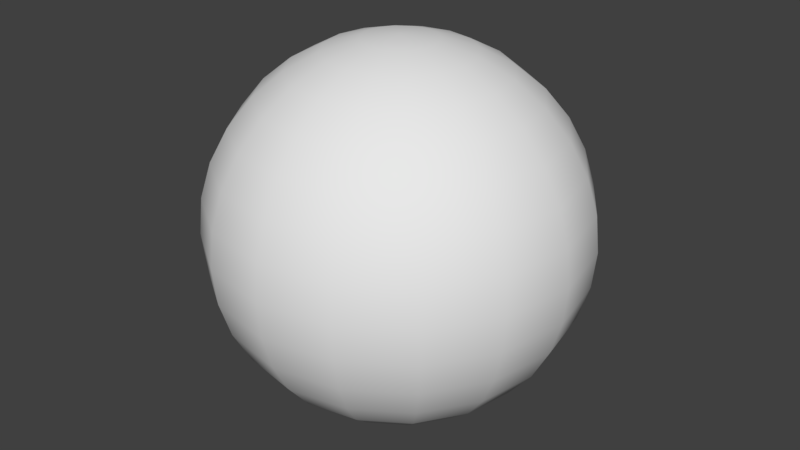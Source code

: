 # Source: Tree2.blend  (saved by Blender 2.79.0; exported with 4.5.12 LTS)
import bpy
from mathutils import Matrix  # noqa: F401  (used for matrix-valued properties, if any)

bpy.ops.wm.read_factory_settings(use_empty=True)
scene = bpy.context.scene
scene.name = 'Scene'

# ---- collections
col_collection_1 = bpy.data.collections.new('Collection 1'); scene.collection.children.link(col_collection_1)

# ---- materials (node trees are filled in below, after node groups)
mat_material_001 = bpy.data.materials.new('Material.001')
mat_material_001.alpha_threshold = 0.0
mat_material_001.use_transparent_shadow = False
mat_material_001.roughness = 0.5

# ---- material node trees

# ---- world
world_world = bpy.data.worlds.new('World'); scene.world = world_world
world_world.color = (0.05088, 0.05088, 0.05088)
world_world.use_sun_shadow = False
world_world.sun_shadow_jitter_overblur = 0.0
world_world.cycles.sampling_method = 'MANUAL'

# ---- meshes
me_sphere = bpy.data.meshes.new('Sphere')
me_sphere.from_pydata([(0.0, 0.3902, 1.962), (0.0, 1.414, 1.414), (0.0, 1.663, 1.111), (0.0, 1.848, 0.7654), (0.0, 1.962, 0.3902), (0.0, 2.0, 1.51e-07), (0.0, 1.962, -0.3902), (0.0, 1.848, -0.7654), (0.0, 1.663, -1.111), (0.0, 1.414, -1.414), (0.0, 1.111, -1.663), (0.0, 0.7654, -1.848), (0.0, 0.3902, -1.962), (0.1493, 0.3605, 1.962), (0.2929, 0.7071, 1.848), (0.4252, 1.027, 1.663), (0.5412, 1.307, 1.414), (0.6364, 1.536, 1.111), (0.7071, 1.707, 0.7654), (0.7507, 1.812, 0.3902), (0.7654, 1.848, 1.51e-07), (0.7507, 1.812, -0.3902), (0.7071, 1.707, -0.7654), (0.6364, 1.536, -1.111), (0.5412, 1.307, -1.414), (0.4252, 1.027, -1.663), (0.2929, 0.7071, -1.848), (0.1493, 0.3605, -1.962), (0.2759, 0.2759, 1.962), (0.5412, 0.5412, 1.848), (0.7857, 0.7857, 1.663), (1.0, 1.0, 1.414), (1.176, 1.176, 1.111), (1.307, 1.307, 0.7654), (1.387, 1.387, 0.3902), (1.414, 1.414, 1.51e-07), (1.387, 1.387, -0.3902), (1.307, 1.307, -0.7654), (1.176, 1.176, -1.111), (1.0, 1.0, -1.414), (0.7857, 0.7857, -1.663), (0.5412, 0.5412, -1.848), (0.2759, 0.2759, -1.962), (0.3605, 0.1493, 1.962), (0.7071, 0.2929, 1.848), (1.027, 0.4252, 1.663), (1.307, 0.5412, 1.414), (1.536, 0.6364, 1.111), (1.707, 0.7071, 0.7654), (1.812, 0.7507, 0.3902), (1.848, 0.7654, 1.51e-07), (1.812, 0.7507, -0.3902), (1.707, 0.7071, -0.7654), (1.536, 0.6364, -1.111), (1.307, 0.5412, -1.414), (1.027, 0.4252, -1.663), (0.7071, 0.2929, -1.848), (0.3605, 0.1493, -1.962), (0.3902, -6.904e-07, 1.962), (0.7654, -7.649e-07, 1.848), (1.111, -7.649e-07, 1.663), (1.414, -7.947e-07, 1.414), (1.663, -8.245e-07, 1.111), (1.848, -7.649e-07, 0.7654), (1.962, -7.649e-07, 0.3902), (2.0, -8.841e-07, 1.51e-07), (1.962, -7.649e-07, -0.3902), (1.848, -8.841e-07, -0.7654), (1.663, -8.245e-07, -1.111), (1.414, -7.947e-07, -1.414), (1.111, -7.649e-07, -1.663), (0.7654, -7.947e-07, -1.848), (0.3902, -6.904e-07, -1.962), (0.3605, -0.1493, 1.962), (0.7071, -0.2929, 1.848), (1.027, -0.4252, 1.663), (1.307, -0.5412, 1.414), (1.536, -0.6364, 1.111), (1.707, -0.7071, 0.7654), (1.812, -0.7507, 0.3902), (1.848, -0.7654, 1.51e-07), (1.812, -0.7507, -0.3902), (1.707, -0.7071, -0.7654), (1.536, -0.6364, -1.111), (1.307, -0.5412, -1.414), (1.027, -0.4252, -1.663), (0.7071, -0.2929, -1.848), (0.3605, -0.1493, -1.962), (0.2759, -0.2759, 1.962), (0.5412, -0.5412, 1.848), (0.7857, -0.7857, 1.663), (1.0, -1.0, 1.414), (1.176, -1.176, 1.111), (1.307, -1.307, 0.7654), (1.387, -1.387, 0.3902), (1.414, -1.414, 1.51e-07), (1.387, -1.387, -0.3902), (1.307, -1.307, -0.7654), (1.176, -1.176, -1.111), (1.0, -1.0, -1.414), (0.7857, -0.7857, -1.663), (0.5412, -0.5412, -1.848), (0.2759, -0.2759, -1.962), (0.1493, -0.3605, 1.962), (0.2929, -0.7071, 1.848), (0.4252, -1.027, 1.663), (0.5412, -1.307, 1.414), (0.6364, -1.536, 1.111), (0.7071, -1.707, 0.7654), (0.7507, -1.812, 0.3902), (0.7654, -1.848, 1.51e-07), (0.7507, -1.812, -0.3902), (0.7071, -1.707, -0.7654), (0.6364, -1.536, -1.111), (0.5412, -1.307, -1.414), (0.4252, -1.027, -1.663), (0.2929, -0.7071, -1.848), (0.1493, -0.3605, -1.962), (-1.38e-07, -0.3902, 1.962), (-2.274e-07, -0.7654, 1.848), (-2.871e-07, -1.111, 1.663), (-1.678e-07, -1.414, 1.414), (-4.659e-07, -1.663, 1.111), (-4.063e-07, -1.848, 0.7654), (-2.871e-07, -1.962, 0.3902), (-4.659e-07, -2.0, 1.51e-07), (-2.871e-07, -1.962, -0.3902), (-5.255e-07, -1.848, -0.7654), (-4.659e-07, -1.663, -1.111), (-1.678e-07, -1.414, -1.414), (-3.169e-07, -1.111, -1.663), (-3.467e-07, -0.7654, -1.848), (-1.082e-07, -0.3902, -1.962), (0.0, -6.517e-07, -2.0), (-0.1493, -0.3605, 1.962), (-0.2929, -0.7071, 1.848), (-0.4252, -1.027, 1.663), (-0.5412, -1.307, 1.414), (-0.6364, -1.536, 1.111), (-0.7071, -1.707, 0.7654), (-0.7507, -1.812, 0.3902), (-0.7654, -1.848, 1.51e-07), (-0.7507, -1.812, -0.3902), (-0.7071, -1.707, -0.7654), (-0.6364, -1.536, -1.111), (-0.5412, -1.307, -1.414), (-0.4252, -1.027, -1.663), (-0.2929, -0.7071, -1.848), (-0.1493, -0.3605, -1.962), (-0.2759, -0.2759, 1.962), (-0.5412, -0.5412, 1.848), (-0.7857, -0.7857, 1.663), (-1.0, -1.0, 1.414), (-1.176, -1.176, 1.111), (-1.307, -1.307, 0.7654), (-1.387, -1.387, 0.3902), (-1.414, -1.414, 1.51e-07), (-1.387, -1.387, -0.3902), (-1.307, -1.307, -0.7654), (-1.176, -1.176, -1.111), (-1.0, -1.0, -1.414), (-0.7857, -0.7857, -1.663), (-0.5412, -0.5412, -1.848), (-0.2759, -0.2759, -1.962), (-6.021e-07, -9.011e-07, 2.0), (-0.3605, -0.1493, 1.962), (-0.7071, -0.2929, 1.848), (-1.027, -0.4252, 1.663), (-1.307, -0.5412, 1.414), (-1.536, -0.6364, 1.111), (-1.707, -0.7071, 0.7654), (-1.812, -0.7507, 0.3902), (-1.848, -0.7654, 1.51e-07), (-1.812, -0.7507, -0.3902), (-1.707, -0.7071, -0.7654), (-1.536, -0.6364, -1.111), (-1.307, -0.5412, -1.414), (-1.027, -0.4252, -1.663), (-0.7071, -0.2929, -1.848), (-0.3605, -0.1493, -1.962), (-0.3902, -4.817e-07, 1.962), (-0.7654, -3.476e-07, 1.848), (-1.111, -1.39e-07, 1.663), (-1.414, -1.688e-07, 1.414), (-1.663, 1.888e-07, 1.111), (-1.848, 6.96e-08, 0.7654), (-1.962, -1.092e-07, 0.3902), (-2.0, 1.292e-07, 1.51e-07), (-1.962, -1.092e-07, -0.3902), (-1.848, 1.292e-07, -0.7654), (-1.663, 1.888e-07, -1.111), (-1.414, -1.688e-07, -1.414), (-1.111, -1.39e-07, -1.663), (-0.7654, -1.986e-07, -1.848), (-0.3902, -5.264e-07, -1.962), (-0.3605, 0.1493, 1.962), (-0.7071, 0.2929, 1.848), (-1.027, 0.4252, 1.663), (-1.307, 0.5412, 1.414), (-1.536, 0.6364, 1.111), (-1.707, 0.7071, 0.7654), (-1.812, 0.7507, 0.3902), (-1.848, 0.7654, 1.51e-07), (-1.812, 0.7507, -0.3902), (-1.707, 0.7071, -0.7654), (-1.536, 0.6364, -1.111), (-1.307, 0.5412, -1.414), (-1.027, 0.4252, -1.663), (-0.7071, 0.2929, -1.848), (-0.3605, 0.1493, -1.962), (-0.2759, 0.2759, 1.962), (-0.5412, 0.5412, 1.848), (-0.7857, 0.7857, 1.663), (-1.0, 1.0, 1.414), (-1.176, 1.176, 1.111), (-1.307, 1.307, 0.7654), (-1.387, 1.387, 0.3902), (-1.414, 1.414, 1.51e-07), (-1.387, 1.387, -0.3902), (-1.307, 1.307, -0.7654), (-1.176, 1.176, -1.111), (-1.0, 1.0, -1.414), (-0.7857, 0.7857, -1.663), (-0.5412, 0.5412, -1.848), (-0.2759, 0.2759, -1.962), (-0.1493, 0.3605, 1.962), (-0.2929, 0.7071, 1.848), (-0.4252, 1.027, 1.663), (-0.5412, 1.307, 1.414), (-0.6364, 1.536, 1.111), (-0.7071, 1.707, 0.7654), (-0.7507, 1.812, 0.3902), (-0.7654, 1.848, 1.51e-07), (-0.7507, 1.812, -0.3902), (-0.7071, 1.707, -0.7654), (-0.6364, 1.536, -1.111), (-0.5412, 1.307, -1.414), (-0.4252, 1.027, -1.663), (-0.2929, 0.7071, -1.848), (-0.1493, 0.3605, -1.962), (3.09e-07, 0.7654, 1.848), (6.666e-07, 1.111, 1.663)], [], [(8, 7, 22, 23), (1, 241, 15, 16), (9, 8, 23, 24), (2, 1, 16, 17), (10, 9, 24, 25), (3, 2, 17, 18), (11, 10, 25, 26), (4, 3, 18, 19), (12, 11, 26, 27), (5, 4, 19, 20), (0, 164, 13), (133, 12, 27), (6, 5, 20, 21), (240, 0, 13, 14), (7, 6, 21, 22), (241, 240, 14, 15), (22, 21, 36, 37), (15, 14, 29, 30), (23, 22, 37, 38), (16, 15, 30, 31), (24, 23, 38, 39), (17, 16, 31, 32), (25, 24, 39, 40), (18, 17, 32, 33), (26, 25, 40, 41), (19, 18, 33, 34), (27, 26, 41, 42), (20, 19, 34, 35), (13, 164, 28), (133, 27, 42), (21, 20, 35, 36), (14, 13, 28, 29), (41, 40, 55, 56), (34, 33, 48, 49), (42, 41, 56, 57), (35, 34, 49, 50), (28, 164, 43), (133, 42, 57), (36, 35, 50, 51), (29, 28, 43, 44), (37, 36, 51, 52), (30, 29, 44, 45), (38, 37, 52, 53), (31, 30, 45, 46), (39, 38, 53, 54), (32, 31, 46, 47), (40, 39, 54, 55), (33, 32, 47, 48), (45, 44, 59, 60), (53, 52, 67, 68), (46, 45, 60, 61), (54, 53, 68, 69), (47, 46, 61, 62), (55, 54, 69, 70), (48, 47, 62, 63), (56, 55, 70, 71), (49, 48, 63, 64), (57, 56, 71, 72), (50, 49, 64, 65), (43, 164, 58), (133, 57, 72), (51, 50, 65, 66), (44, 43, 58, 59), (52, 51, 66, 67), (64, 63, 78, 79), (72, 71, 86, 87), (65, 64, 79, 80), (58, 164, 73), (133, 72, 87), (66, 65, 80, 81), (59, 58, 73, 74), (67, 66, 81, 82), (60, 59, 74, 75), (68, 67, 82, 83), (61, 60, 75, 76), (69, 68, 83, 84), (62, 61, 76, 77), (70, 69, 84, 85), (63, 62, 77, 78), (71, 70, 85, 86), (83, 82, 97, 98), (76, 75, 90, 91), (84, 83, 98, 99), (77, 76, 91, 92), (85, 84, 99, 100), (78, 77, 92, 93), (86, 85, 100, 101), (79, 78, 93, 94), (87, 86, 101, 102), (80, 79, 94, 95), (73, 164, 88), (133, 87, 102), (81, 80, 95, 96), (74, 73, 88, 89), (82, 81, 96, 97), (75, 74, 89, 90), (102, 101, 116, 117), (95, 94, 109, 110), (88, 164, 103), (133, 102, 117), (96, 95, 110, 111), (89, 88, 103, 104), (97, 96, 111, 112), (90, 89, 104, 105), (98, 97, 112, 113), (91, 90, 105, 106), (99, 98, 113, 114), (92, 91, 106, 107), (100, 99, 114, 115), (93, 92, 107, 108), (101, 100, 115, 116), (94, 93, 108, 109), (114, 113, 128, 129), (107, 106, 121, 122), (115, 114, 129, 130), (108, 107, 122, 123), (116, 115, 130, 131), (109, 108, 123, 124), (117, 116, 131, 132), (110, 109, 124, 125), (103, 164, 118), (133, 117, 132), (111, 110, 125, 126), (104, 103, 118, 119), (112, 111, 126, 127), (105, 104, 119, 120), (113, 112, 127, 128), (106, 105, 120, 121), (118, 164, 134), (133, 132, 148), (126, 125, 141, 142), (119, 118, 134, 135), (127, 126, 142, 143), (120, 119, 135, 136), (128, 127, 143, 144), (121, 120, 136, 137), (129, 128, 144, 145), (122, 121, 137, 138), (130, 129, 145, 146), (123, 122, 138, 139), (131, 130, 146, 147), (124, 123, 139, 140), (132, 131, 147, 148), (125, 124, 140, 141), (138, 137, 152, 153), (146, 145, 160, 161), (139, 138, 153, 154), (147, 146, 161, 162), (140, 139, 154, 155), (148, 147, 162, 163), (141, 140, 155, 156), (134, 164, 149), (133, 148, 163), (142, 141, 156, 157), (135, 134, 149, 150), (143, 142, 157, 158), (136, 135, 150, 151), (144, 143, 158, 159), (137, 136, 151, 152), (145, 144, 159, 160), (157, 156, 172, 173), (150, 149, 165, 166), (158, 157, 173, 174), (151, 150, 166, 167), (159, 158, 174, 175), (152, 151, 167, 168), (160, 159, 175, 176), (153, 152, 168, 169), (161, 160, 176, 177), (154, 153, 169, 170), (162, 161, 177, 178), (155, 154, 170, 171), (163, 162, 178, 179), (156, 155, 171, 172), (149, 164, 165), (133, 163, 179), (177, 176, 191, 192), (170, 169, 184, 185), (178, 177, 192, 193), (171, 170, 185, 186), (179, 178, 193, 194), (172, 171, 186, 187), (165, 164, 180), (133, 179, 194), (173, 172, 187, 188), (166, 165, 180, 181), (174, 173, 188, 189), (167, 166, 181, 182), (175, 174, 189, 190), (168, 167, 182, 183), (176, 175, 190, 191), (169, 168, 183, 184), (181, 180, 195, 196), (189, 188, 203, 204), (182, 181, 196, 197), (190, 189, 204, 205), (183, 182, 197, 198), (191, 190, 205, 206), (184, 183, 198, 199), (192, 191, 206, 207), (185, 184, 199, 200), (193, 192, 207, 208), (186, 185, 200, 201), (194, 193, 208, 209), (187, 186, 201, 202), (180, 164, 195), (133, 194, 209), (188, 187, 202, 203), (200, 199, 214, 215), (208, 207, 222, 223), (201, 200, 215, 216), (209, 208, 223, 224), (202, 201, 216, 217), (195, 164, 210), (133, 209, 224), (203, 202, 217, 218), (196, 195, 210, 211), (204, 203, 218, 219), (197, 196, 211, 212), (205, 204, 219, 220), (198, 197, 212, 213), (206, 205, 220, 221), (199, 198, 213, 214), (207, 206, 221, 222), (219, 218, 233, 234), (212, 211, 226, 227), (220, 219, 234, 235), (213, 212, 227, 228), (221, 220, 235, 236), (214, 213, 228, 229), (222, 221, 236, 237), (215, 214, 229, 230), (223, 222, 237, 238), (216, 215, 230, 231), (224, 223, 238, 239), (217, 216, 231, 232), (210, 164, 225), (133, 224, 239), (218, 217, 232, 233), (211, 210, 225, 226), (238, 237, 10, 11), (231, 230, 3, 4), (239, 238, 11, 12), (232, 231, 4, 5), (225, 164, 0), (133, 239, 12), (233, 232, 5, 6), (226, 225, 0, 240), (234, 233, 6, 7), (227, 226, 240, 241), (235, 234, 7, 8), (228, 227, 241, 1), (236, 235, 8, 9), (229, 228, 1, 2), (237, 236, 9, 10), (230, 229, 2, 3)])
me_sphere.polygons.foreach_set('use_smooth', [True] * 256)
_uv = me_sphere.uv_layers.new(name='UVMap')
_uv.uv.foreach_set('vector', [0.4589, 0.2591, 0.4478, 0.1996, 0.5666, 0.2003, 0.5547, 0.2601, 0.4642, 0.6905, 0.4734, 0.6397, 0.529, 0.6394, 0.5397, 0.6901, 0.469, 0.3132, 0.4589, 0.2591, 0.5547, 0.2601, 0.5437, 0.3142, 0.4541, 0.7454, 0.4642, 0.6905, 0.5397, 0.6901, 0.5512, 0.7449, 0.4783, 0.3634, 0.469, 0.3132, 0.5437, 0.3142, 0.5332, 0.3643, 0.4432, 0.8059, 0.4541, 0.7454, 0.5512, 0.7449, 0.5637, 0.8053, 0.4869, 0.4109, 0.4783, 0.3634, 0.5332, 0.3643, 0.523, 0.4116, 0.431, 0.874, 0.4432, 0.8059, 0.5637, 0.8053, 0.5773, 0.8736, 0.495, 0.4566, 0.4869, 0.4109, 0.523, 0.4116, 0.5129, 0.457, 0.4166, 0.9527, 0.431, 0.874, 0.5773, 0.8736, 0.5925, 0.9527, 0.4911, 0.5454, 0.4997, 0.5004, 0.5092, 0.5453, 0.5028, 0.5011, 0.495, 0.4566, 0.5129, 0.457, 0.4352, 0.1325, 0.4209, 0.05483, 0.5944, 0.05483, 0.5797, 0.1329, 0.4823, 0.5916, 0.4911, 0.5454, 0.5092, 0.5453, 0.5189, 0.5915, 0.4478, 0.1996, 0.4352, 0.1325, 0.5797, 0.1329, 0.5666, 0.2003, 0.4734, 0.6397, 0.4823, 0.5916, 0.5189, 0.5915, 0.529, 0.6394, 0.5666, 0.2003, 0.5797, 0.1329, 0.7158, 0.1865, 0.6779, 0.2452, 0.529, 0.6394, 0.5189, 0.5915, 0.5525, 0.5775, 0.5804, 0.6181, 0.5547, 0.2601, 0.5666, 0.2003, 0.6779, 0.2452, 0.6439, 0.2968, 0.5397, 0.6901, 0.529, 0.6394, 0.5804, 0.6181, 0.6099, 0.6613, 0.5437, 0.3142, 0.5547, 0.2601, 0.6439, 0.2968, 0.6128, 0.3432, 0.5512, 0.7449, 0.5397, 0.6901, 0.6099, 0.6613, 0.6417, 0.7081, 0.5332, 0.3643, 0.5437, 0.3142, 0.6128, 0.3432, 0.5837, 0.3859, 0.5637, 0.8053, 0.5512, 0.7449, 0.6417, 0.7081, 0.6765, 0.7601, 0.523, 0.4116, 0.5332, 0.3643, 0.5837, 0.3859, 0.556, 0.4259, 0.5773, 0.8736, 0.5637, 0.8053, 0.6765, 0.7601, 0.7153, 0.8194, 0.5129, 0.457, 0.523, 0.4116, 0.556, 0.4259, 0.5292, 0.4641, 0.5925, 0.9527, 0.5773, 0.8736, 0.7153, 0.8194, 0.7593, 0.889, 0.5092, 0.5453, 0.4997, 0.5004, 0.5258, 0.5385, 0.5028, 0.5011, 0.5129, 0.457, 0.5292, 0.4641, 0.5797, 0.1329, 0.5944, 0.05483, 0.759, 0.1177, 0.7158, 0.1865, 0.5189, 0.5915, 0.5092, 0.5453, 0.5258, 0.5385, 0.5525, 0.5775, 0.556, 0.4259, 0.5837, 0.3859, 0.6223, 0.4252, 0.5811, 0.4517, 0.7153, 0.8194, 0.6765, 0.7601, 0.7656, 0.6745, 0.8261, 0.7155, 0.5292, 0.4641, 0.556, 0.4259, 0.5811, 0.4517, 0.5415, 0.4769, 0.7593, 0.889, 0.7153, 0.8194, 0.8261, 0.7155, 0.8959, 0.765, 0.5258, 0.5385, 0.4997, 0.5004, 0.5385, 0.5258, 0.5028, 0.5011, 0.5292, 0.4641, 0.5415, 0.4769, 0.7158, 0.1865, 0.759, 0.1177, 0.8938, 0.24, 0.825, 0.2891, 0.5525, 0.5775, 0.5258, 0.5385, 0.5385, 0.5258, 0.5783, 0.5518, 0.6779, 0.2452, 0.7158, 0.1865, 0.825, 0.2891, 0.7657, 0.33, 0.5804, 0.6181, 0.5525, 0.5775, 0.5783, 0.5518, 0.6199, 0.5788, 0.6439, 0.2968, 0.6779, 0.2452, 0.7657, 0.33, 0.7133, 0.3653, 0.6099, 0.6613, 0.5804, 0.6181, 0.6199, 0.5788, 0.6641, 0.6076, 0.6128, 0.3432, 0.6439, 0.2968, 0.7133, 0.3653, 0.666, 0.3966, 0.6417, 0.7081, 0.6099, 0.6613, 0.6641, 0.6076, 0.7123, 0.6391, 0.5837, 0.3859, 0.6128, 0.3432, 0.666, 0.3966, 0.6223, 0.4252, 0.6765, 0.7601, 0.6417, 0.7081, 0.7123, 0.6391, 0.7656, 0.6745, 0.6199, 0.5788, 0.5783, 0.5518, 0.5921, 0.5182, 0.641, 0.5273, 0.7133, 0.3653, 0.7657, 0.33, 0.8142, 0.4444, 0.7507, 0.4563, 0.6641, 0.6076, 0.6199, 0.5788, 0.641, 0.5273, 0.6934, 0.5368, 0.666, 0.3966, 0.7133, 0.3653, 0.7507, 0.4563, 0.6942, 0.4669, 0.7123, 0.6391, 0.6641, 0.6076, 0.6934, 0.5368, 0.7507, 0.5472, 0.6223, 0.4252, 0.666, 0.3966, 0.6942, 0.4669, 0.6425, 0.4764, 0.7656, 0.6745, 0.7123, 0.6391, 0.7507, 0.5472, 0.8151, 0.5588, 0.5811, 0.4517, 0.6223, 0.4252, 0.6425, 0.4764, 0.5942, 0.4851, 0.8261, 0.7155, 0.7656, 0.6745, 0.8151, 0.5588, 0.8899, 0.5722, 0.5415, 0.4769, 0.5811, 0.4517, 0.5942, 0.4851, 0.5479, 0.4933, 0.8959, 0.765, 0.8261, 0.7155, 0.8899, 0.5722, 0.98, 0.5886, 0.5385, 0.5258, 0.4997, 0.5004, 0.5453, 0.5093, 0.5028, 0.5011, 0.5415, 0.4769, 0.5479, 0.4933, 0.825, 0.2891, 0.8938, 0.24, 0.9768, 0.4141, 0.8878, 0.4306, 0.5783, 0.5518, 0.5385, 0.5258, 0.5453, 0.5093, 0.5921, 0.5182, 0.7657, 0.33, 0.825, 0.2891, 0.8878, 0.4306, 0.8142, 0.4444, 0.8899, 0.5722, 0.8151, 0.5588, 0.8104, 0.4329, 0.8813, 0.4155, 0.5479, 0.4933, 0.5942, 0.4851, 0.5933, 0.521, 0.5475, 0.511, 0.98, 0.5886, 0.8899, 0.5722, 0.8813, 0.4155, 0.9641, 0.3938, 0.5453, 0.5093, 0.4997, 0.5004, 0.5451, 0.4914, 0.5028, 0.5011, 0.5479, 0.4933, 0.5475, 0.511, 0.8878, 0.4306, 0.9768, 0.4141, 0.961, 0.6063, 0.8792, 0.5852, 0.5921, 0.5182, 0.5453, 0.5093, 0.5451, 0.4914, 0.5917, 0.4818, 0.8142, 0.4444, 0.8878, 0.4306, 0.8792, 0.5852, 0.8091, 0.5685, 0.641, 0.5273, 0.5921, 0.5182, 0.5917, 0.4818, 0.6402, 0.4715, 0.7507, 0.4563, 0.8142, 0.4444, 0.8091, 0.5685, 0.7475, 0.5546, 0.6934, 0.5368, 0.641, 0.5273, 0.6402, 0.4715, 0.6919, 0.4602, 0.6942, 0.4669, 0.7507, 0.4563, 0.7475, 0.5546, 0.692, 0.5424, 0.7507, 0.5472, 0.6934, 0.5368, 0.6919, 0.4602, 0.748, 0.4475, 0.6425, 0.4764, 0.6942, 0.4669, 0.692, 0.5424, 0.6411, 0.5313, 0.8151, 0.5588, 0.7507, 0.5472, 0.748, 0.4475, 0.8104, 0.4329, 0.5942, 0.4851, 0.6425, 0.4764, 0.6411, 0.5313, 0.5933, 0.521, 0.7475, 0.5546, 0.8091, 0.5685, 0.7569, 0.6787, 0.7065, 0.643, 0.6919, 0.4602, 0.6402, 0.4715, 0.6179, 0.4204, 0.6608, 0.3904, 0.692, 0.5424, 0.7475, 0.5546, 0.7065, 0.643, 0.6608, 0.6109, 0.748, 0.4475, 0.6919, 0.4602, 0.6608, 0.3904, 0.7069, 0.3577, 0.6411, 0.5313, 0.692, 0.5424, 0.6608, 0.6109, 0.6185, 0.5814, 0.8104, 0.4329, 0.748, 0.4475, 0.7069, 0.3577, 0.7577, 0.321, 0.5933, 0.521, 0.6411, 0.5313, 0.6185, 0.5814, 0.5785, 0.5537, 0.8813, 0.4155, 0.8104, 0.4329, 0.7577, 0.321, 0.8147, 0.279, 0.5475, 0.511, 0.5933, 0.521, 0.5785, 0.5537, 0.5402, 0.5271, 0.9641, 0.3938, 0.8813, 0.4155, 0.8147, 0.279, 0.8804, 0.2294, 0.5451, 0.4914, 0.4997, 0.5004, 0.5381, 0.4749, 0.5028, 0.5011, 0.5475, 0.511, 0.5402, 0.5271, 0.8792, 0.5852, 0.961, 0.6063, 0.8785, 0.7686, 0.8135, 0.7198, 0.5917, 0.4818, 0.5451, 0.4914, 0.5381, 0.4749, 0.5772, 0.4483, 0.8091, 0.5685, 0.8792, 0.5852, 0.8135, 0.7198, 0.7569, 0.6787, 0.6402, 0.4715, 0.5917, 0.4818, 0.5772, 0.4483, 0.6179, 0.4204, 0.5402, 0.5271, 0.5785, 0.5537, 0.5523, 0.5784, 0.5272, 0.5393, 0.8804, 0.2294, 0.8147, 0.279, 0.705, 0.1793, 0.7471, 0.1106, 0.5381, 0.4749, 0.4997, 0.5004, 0.5252, 0.4623, 0.5028, 0.5011, 0.5402, 0.5271, 0.5272, 0.5393, 0.8135, 0.7198, 0.8785, 0.7686, 0.7469, 0.8858, 0.7052, 0.8181, 0.5772, 0.4483, 0.5381, 0.4749, 0.5252, 0.4623, 0.551, 0.4229, 0.7569, 0.6787, 0.8135, 0.7198, 0.7052, 0.8181, 0.6687, 0.76, 0.6179, 0.4204, 0.5772, 0.4483, 0.551, 0.4229, 0.5777, 0.3817, 0.7065, 0.643, 0.7569, 0.6787, 0.6687, 0.76, 0.636, 0.7086, 0.6608, 0.3904, 0.6179, 0.4204, 0.5777, 0.3817, 0.6057, 0.338, 0.6608, 0.6109, 0.7065, 0.643, 0.636, 0.7086, 0.6062, 0.6621, 0.7069, 0.3577, 0.6608, 0.3904, 0.6057, 0.338, 0.6357, 0.2908, 0.6185, 0.5814, 0.6608, 0.6109, 0.6062, 0.6621, 0.5785, 0.6191, 0.7577, 0.321, 0.7069, 0.3577, 0.6357, 0.2908, 0.6684, 0.2385, 0.5785, 0.5537, 0.6185, 0.5814, 0.5785, 0.6191, 0.5523, 0.5784, 0.8147, 0.279, 0.7577, 0.321, 0.6684, 0.2385, 0.705, 0.1793, 0.6062, 0.6621, 0.636, 0.7086, 0.5466, 0.7432, 0.5366, 0.6891, 0.6357, 0.2908, 0.6057, 0.338, 0.5354, 0.3103, 0.5453, 0.2554, 0.5785, 0.6191, 0.6062, 0.6621, 0.5366, 0.6891, 0.5273, 0.6389, 0.6684, 0.2385, 0.6357, 0.2908, 0.5453, 0.2554, 0.5561, 0.195, 0.5523, 0.5784, 0.5785, 0.6191, 0.5273, 0.6389, 0.5187, 0.5914, 0.705, 0.1793, 0.6684, 0.2385, 0.5561, 0.195, 0.5684, 0.1269, 0.5272, 0.5393, 0.5523, 0.5784, 0.5187, 0.5914, 0.5106, 0.5456, 0.7471, 0.1106, 0.705, 0.1793, 0.5684, 0.1269, 0.5827, 0.04816, 0.5252, 0.4623, 0.4997, 0.5004, 0.5084, 0.4555, 0.5028, 0.5011, 0.5272, 0.5393, 0.5106, 0.5456, 0.7052, 0.8181, 0.7469, 0.8858, 0.5847, 0.9474, 0.5703, 0.8698, 0.551, 0.4229, 0.5252, 0.4623, 0.5084, 0.4555, 0.5171, 0.4092, 0.6687, 0.76, 0.7052, 0.8181, 0.5703, 0.8698, 0.5578, 0.8027, 0.5777, 0.3817, 0.551, 0.4229, 0.5171, 0.4092, 0.5261, 0.3611, 0.636, 0.7086, 0.6687, 0.76, 0.5578, 0.8027, 0.5466, 0.7432, 0.6057, 0.338, 0.5777, 0.3817, 0.5261, 0.3611, 0.5354, 0.3103, 0.5084, 0.4555, 0.4997, 0.5004, 0.4903, 0.4555, 0.5028, 0.5011, 0.5106, 0.5456, 0.4927, 0.5452, 0.5703, 0.8698, 0.5847, 0.9474, 0.4112, 0.9474, 0.4259, 0.8693, 0.5171, 0.4092, 0.5084, 0.4555, 0.4903, 0.4555, 0.4806, 0.4094, 0.5578, 0.8027, 0.5703, 0.8698, 0.4259, 0.8693, 0.439, 0.8019, 0.5261, 0.3611, 0.5171, 0.4092, 0.4806, 0.4094, 0.4705, 0.3615, 0.5466, 0.7432, 0.5578, 0.8027, 0.439, 0.8019, 0.4508, 0.7422, 0.5354, 0.3103, 0.5261, 0.3611, 0.4705, 0.3615, 0.4597, 0.3107, 0.5366, 0.6891, 0.5466, 0.7432, 0.4508, 0.7422, 0.4619, 0.6881, 0.5453, 0.2554, 0.5354, 0.3103, 0.4597, 0.3107, 0.4482, 0.2559, 0.5273, 0.6389, 0.5366, 0.6891, 0.4619, 0.6881, 0.4724, 0.638, 0.5561, 0.195, 0.5453, 0.2554, 0.4482, 0.2559, 0.4357, 0.1955, 0.5187, 0.5914, 0.5273, 0.6389, 0.4724, 0.638, 0.4826, 0.5907, 0.5684, 0.1269, 0.5561, 0.195, 0.4357, 0.1955, 0.422, 0.1273, 0.5106, 0.5456, 0.5187, 0.5914, 0.4826, 0.5907, 0.4927, 0.5452, 0.5827, 0.04816, 0.5684, 0.1269, 0.422, 0.1273, 0.4069, 0.04816, 0.4482, 0.2559, 0.4597, 0.3107, 0.3895, 0.3396, 0.3577, 0.2928, 0.4724, 0.638, 0.4619, 0.6881, 0.3928, 0.6591, 0.4219, 0.6164, 0.4357, 0.1955, 0.4482, 0.2559, 0.3577, 0.2928, 0.3229, 0.2407, 0.4826, 0.5907, 0.4724, 0.638, 0.4219, 0.6164, 0.4495, 0.5764, 0.422, 0.1273, 0.4357, 0.1955, 0.3229, 0.2407, 0.2841, 0.1814, 0.4927, 0.5452, 0.4826, 0.5907, 0.4495, 0.5764, 0.4764, 0.5381, 0.4069, 0.04816, 0.422, 0.1273, 0.2841, 0.1814, 0.2401, 0.1119, 0.4903, 0.4555, 0.4997, 0.5004, 0.4736, 0.4624, 0.5028, 0.5011, 0.4927, 0.5452, 0.4764, 0.5381, 0.4259, 0.8693, 0.4112, 0.9474, 0.2466, 0.8846, 0.2898, 0.8158, 0.4806, 0.4094, 0.4903, 0.4555, 0.4736, 0.4624, 0.4469, 0.4234, 0.439, 0.8019, 0.4259, 0.8693, 0.2898, 0.8158, 0.3277, 0.7571, 0.4705, 0.3615, 0.4806, 0.4094, 0.4469, 0.4234, 0.419, 0.3827, 0.4508, 0.7422, 0.439, 0.8019, 0.3277, 0.7571, 0.3617, 0.7055, 0.4597, 0.3107, 0.4705, 0.3615, 0.419, 0.3827, 0.3895, 0.3396, 0.4619, 0.6881, 0.4508, 0.7422, 0.3617, 0.7055, 0.3928, 0.6591, 0.2898, 0.8158, 0.2466, 0.8846, 0.1118, 0.7622, 0.1806, 0.7132, 0.4469, 0.4234, 0.4736, 0.4624, 0.4609, 0.4751, 0.4211, 0.4491, 0.3277, 0.7571, 0.2898, 0.8158, 0.1806, 0.7132, 0.2399, 0.6723, 0.419, 0.3827, 0.4469, 0.4234, 0.4211, 0.4491, 0.3796, 0.4221, 0.3617, 0.7055, 0.3277, 0.7571, 0.2399, 0.6723, 0.2923, 0.637, 0.3895, 0.3396, 0.419, 0.3827, 0.3796, 0.4221, 0.3353, 0.3932, 0.3928, 0.6591, 0.3617, 0.7055, 0.2923, 0.637, 0.3396, 0.6056, 0.3577, 0.2928, 0.3895, 0.3396, 0.3353, 0.3932, 0.2871, 0.3618, 0.4219, 0.6164, 0.3928, 0.6591, 0.3396, 0.6056, 0.3833, 0.5771, 0.3229, 0.2407, 0.3577, 0.2928, 0.2871, 0.3618, 0.2338, 0.3264, 0.4495, 0.5764, 0.4219, 0.6164, 0.3833, 0.5771, 0.4245, 0.5506, 0.2841, 0.1814, 0.3229, 0.2407, 0.2338, 0.3264, 0.1733, 0.2853, 0.4764, 0.5381, 0.4495, 0.5764, 0.4245, 0.5506, 0.464, 0.5254, 0.2401, 0.1119, 0.2841, 0.1814, 0.1733, 0.2853, 0.1034, 0.2359, 0.4736, 0.4624, 0.4997, 0.5004, 0.4609, 0.4751, 0.5028, 0.5011, 0.4764, 0.5381, 0.464, 0.5254, 0.3833, 0.5771, 0.3396, 0.6056, 0.3114, 0.5354, 0.363, 0.5259, 0.2338, 0.3264, 0.2871, 0.3618, 0.2487, 0.4537, 0.1843, 0.4421, 0.4245, 0.5506, 0.3833, 0.5771, 0.363, 0.5259, 0.4114, 0.5172, 0.1733, 0.2853, 0.2338, 0.3264, 0.1843, 0.4421, 0.1095, 0.4287, 0.464, 0.5254, 0.4245, 0.5506, 0.4114, 0.5172, 0.4576, 0.5089, 0.1034, 0.2359, 0.1733, 0.2853, 0.1095, 0.4287, 0.01938, 0.4123, 0.4609, 0.4751, 0.4997, 0.5004, 0.4541, 0.4916, 0.5028, 0.5011, 0.464, 0.5254, 0.4576, 0.5089, 0.1806, 0.7132, 0.1118, 0.7622, 0.02883, 0.5881, 0.1177, 0.5716, 0.4211, 0.4491, 0.4609, 0.4751, 0.4541, 0.4916, 0.4073, 0.4827, 0.2399, 0.6723, 0.1806, 0.7132, 0.1177, 0.5716, 0.1914, 0.5578, 0.3796, 0.4221, 0.4211, 0.4491, 0.4073, 0.4827, 0.3584, 0.4736, 0.2923, 0.637, 0.2399, 0.6723, 0.1914, 0.5578, 0.2549, 0.5459, 0.3353, 0.3932, 0.3796, 0.4221, 0.3584, 0.4736, 0.3061, 0.4641, 0.3396, 0.6056, 0.2923, 0.637, 0.2549, 0.5459, 0.3114, 0.5354, 0.2871, 0.3618, 0.3353, 0.3932, 0.3061, 0.4641, 0.2487, 0.4537, 0.4073, 0.4827, 0.4541, 0.4916, 0.4543, 0.5095, 0.4077, 0.5191, 0.1914, 0.5578, 0.1177, 0.5716, 0.1263, 0.4171, 0.1965, 0.4338, 0.3584, 0.4736, 0.4073, 0.4827, 0.4077, 0.5191, 0.3592, 0.5295, 0.2549, 0.5459, 0.1914, 0.5578, 0.1965, 0.4338, 0.2581, 0.4477, 0.3061, 0.4641, 0.3584, 0.4736, 0.3592, 0.5295, 0.3075, 0.5407, 0.3114, 0.5354, 0.2549, 0.5459, 0.2581, 0.4477, 0.3135, 0.4599, 0.2487, 0.4537, 0.3061, 0.4641, 0.3075, 0.5407, 0.2514, 0.5534, 0.363, 0.5259, 0.3114, 0.5354, 0.3135, 0.4599, 0.3645, 0.4709, 0.1843, 0.4421, 0.2487, 0.4537, 0.2514, 0.5534, 0.189, 0.568, 0.4114, 0.5172, 0.363, 0.5259, 0.3645, 0.4709, 0.4123, 0.4813, 0.1095, 0.4287, 0.1843, 0.4421, 0.189, 0.568, 0.1181, 0.5854, 0.4576, 0.5089, 0.4114, 0.5172, 0.4123, 0.4813, 0.4581, 0.4913, 0.01938, 0.4123, 0.1095, 0.4287, 0.1181, 0.5854, 0.03529, 0.6071, 0.4541, 0.4916, 0.4997, 0.5004, 0.4543, 0.5095, 0.5028, 0.5011, 0.4576, 0.5089, 0.4581, 0.4913, 0.1177, 0.5716, 0.02883, 0.5881, 0.04454, 0.3959, 0.1263, 0.4171, 0.189, 0.568, 0.2514, 0.5534, 0.2924, 0.6433, 0.2417, 0.6799, 0.4123, 0.4813, 0.3645, 0.4709, 0.3871, 0.4208, 0.4271, 0.4486, 0.1181, 0.5854, 0.189, 0.568, 0.2417, 0.6799, 0.1847, 0.7219, 0.4581, 0.4913, 0.4123, 0.4813, 0.4271, 0.4486, 0.4654, 0.4752, 0.03529, 0.6071, 0.1181, 0.5854, 0.1847, 0.7219, 0.119, 0.7715, 0.4543, 0.5095, 0.4997, 0.5004, 0.4614, 0.526, 0.5028, 0.5011, 0.4581, 0.4913, 0.4654, 0.4752, 0.1263, 0.4171, 0.04454, 0.3959, 0.1271, 0.2337, 0.1921, 0.2824, 0.4077, 0.5191, 0.4543, 0.5095, 0.4614, 0.526, 0.4222, 0.5526, 0.1965, 0.4338, 0.1263, 0.4171, 0.1921, 0.2824, 0.2487, 0.3235, 0.3592, 0.5295, 0.4077, 0.5191, 0.4222, 0.5526, 0.3816, 0.5806, 0.2581, 0.4477, 0.1965, 0.4338, 0.2487, 0.3235, 0.299, 0.3593, 0.3075, 0.5407, 0.3592, 0.5295, 0.3816, 0.5806, 0.3387, 0.6105, 0.3135, 0.4599, 0.2581, 0.4477, 0.299, 0.3593, 0.3448, 0.3914, 0.2514, 0.5534, 0.3075, 0.5407, 0.3387, 0.6105, 0.2924, 0.6433, 0.3645, 0.4709, 0.3135, 0.4599, 0.3448, 0.3914, 0.3871, 0.4208, 0.2487, 0.3235, 0.1921, 0.2824, 0.3004, 0.1841, 0.3369, 0.2423, 0.3816, 0.5806, 0.4222, 0.5526, 0.4484, 0.578, 0.4217, 0.6192, 0.299, 0.3593, 0.2487, 0.3235, 0.3369, 0.2423, 0.3696, 0.2936, 0.3387, 0.6105, 0.3816, 0.5806, 0.4217, 0.6192, 0.3937, 0.663, 0.3448, 0.3914, 0.299, 0.3593, 0.3696, 0.2936, 0.3994, 0.3401, 0.2924, 0.6433, 0.3387, 0.6105, 0.3937, 0.663, 0.3636, 0.7102, 0.3871, 0.4208, 0.3448, 0.3914, 0.3994, 0.3401, 0.4271, 0.3832, 0.2417, 0.6799, 0.2924, 0.6433, 0.3636, 0.7102, 0.3309, 0.7624, 0.4271, 0.4486, 0.3871, 0.4208, 0.4271, 0.3832, 0.4533, 0.4239, 0.1847, 0.7219, 0.2417, 0.6799, 0.3309, 0.7624, 0.2943, 0.8216, 0.4654, 0.4752, 0.4271, 0.4486, 0.4533, 0.4239, 0.4784, 0.463, 0.119, 0.7715, 0.1847, 0.7219, 0.2943, 0.8216, 0.2522, 0.8903, 0.4614, 0.526, 0.4997, 0.5004, 0.4743, 0.5386, 0.5028, 0.5011, 0.4654, 0.4752, 0.4784, 0.463, 0.1921, 0.2824, 0.1271, 0.2337, 0.2586, 0.1165, 0.3004, 0.1841, 0.4222, 0.5526, 0.4614, 0.526, 0.4743, 0.5386, 0.4484, 0.578, 0.4533, 0.4239, 0.4271, 0.3832, 0.4783, 0.3634, 0.4869, 0.4109, 0.2943, 0.8216, 0.3309, 0.7624, 0.4432, 0.8059, 0.431, 0.874, 0.4784, 0.463, 0.4533, 0.4239, 0.4869, 0.4109, 0.495, 0.4566, 0.2522, 0.8903, 0.2943, 0.8216, 0.431, 0.874, 0.4166, 0.9527, 0.4743, 0.5386, 0.4997, 0.5004, 0.4911, 0.5454, 0.5028, 0.5011, 0.4784, 0.463, 0.495, 0.4566, 0.3004, 0.1841, 0.2586, 0.1165, 0.4209, 0.05483, 0.4352, 0.1325, 0.4484, 0.578, 0.4743, 0.5386, 0.4911, 0.5454, 0.4823, 0.5916, 0.3369, 0.2423, 0.3004, 0.1841, 0.4352, 0.1325, 0.4478, 0.1996, 0.4217, 0.6192, 0.4484, 0.578, 0.4823, 0.5916, 0.4734, 0.6397, 0.3696, 0.2936, 0.3369, 0.2423, 0.4478, 0.1996, 0.4589, 0.2591, 0.3937, 0.663, 0.4217, 0.6192, 0.4734, 0.6397, 0.4642, 0.6905, 0.3994, 0.3401, 0.3696, 0.2936, 0.4589, 0.2591, 0.469, 0.3132, 0.3636, 0.7102, 0.3937, 0.663, 0.4642, 0.6905, 0.4541, 0.7454, 0.4271, 0.3832, 0.3994, 0.3401, 0.469, 0.3132, 0.4783, 0.3634, 0.3309, 0.7624, 0.3636, 0.7102, 0.4541, 0.7454, 0.4432, 0.8059])
me_sphere.materials.append(mat_material_001)
me_sphere.use_remesh_preserve_volume = False
me_sphere.use_remesh_preserve_attributes = False
me_sphere.use_mirror_vertex_groups = False
me_sphere.update()

# ---- objects
ob_sphere = bpy.data.objects.new('Sphere', me_sphere)

# ---- transforms, parenting, visibility, modifiers, constraints
ob_sphere.location = (0.0, 0.0, 2.0)
ob_sphere.lineart.crease_threshold = 0.0

# ---- collection membership
col_collection_1.objects.link(ob_sphere)

# ---- scene / render settings (as saved in the file)
scene.frame_start = 1; scene.frame_end = 250; scene.frame_set(1)
scene.render.engine = 'BLENDER_EEVEE_NEXT'
scene.render.resolution_percentage = 50
scene.render.dither_intensity = 0.0
scene.cycles.use_denoising = False
scene.cycles.samples = 128
scene.cycles.sampling_pattern = 'TABULATED_SOBOL'
scene.cycles.use_adaptive_sampling = False
scene.cycles.use_light_tree = False
scene.cycles.blur_glossy = 0.0
scene.cycles.sample_clamp_indirect = 0.0
scene.view_settings.view_transform = 'Standard'
bpy.context.view_layer.update()

# ---- added for rendering (the .blend has no active camera and no usable light): camera, sun
cam_auto = bpy.data.cameras.new('AutoCamera')
cam_auto.lens = 50.0
cam_auto.sensor_width = 36.0
cam_auto.clip_end = 1000.0
ob_auto_camera = bpy.data.objects.new('AutoCamera', cam_auto)
scene.collection.objects.link(ob_auto_camera)
ob_auto_camera.location = (6.41014, -7.69217, 7.12812)
ob_auto_camera.rotation_euler = (1.09748, -7.21219e-08, 0.694738)
scene.camera = ob_auto_camera
light_auto_sun = bpy.data.lights.new('AutoSun', 'SUN')
light_auto_sun.energy = 3.0
light_auto_sun.angle = 0.0523599
ob_auto_sun = bpy.data.objects.new('AutoSun', light_auto_sun)
scene.collection.objects.link(ob_auto_sun)
ob_auto_sun.rotation_euler = (0.872665, 0.174533, 0.523599)
bpy.context.view_layer.update()

